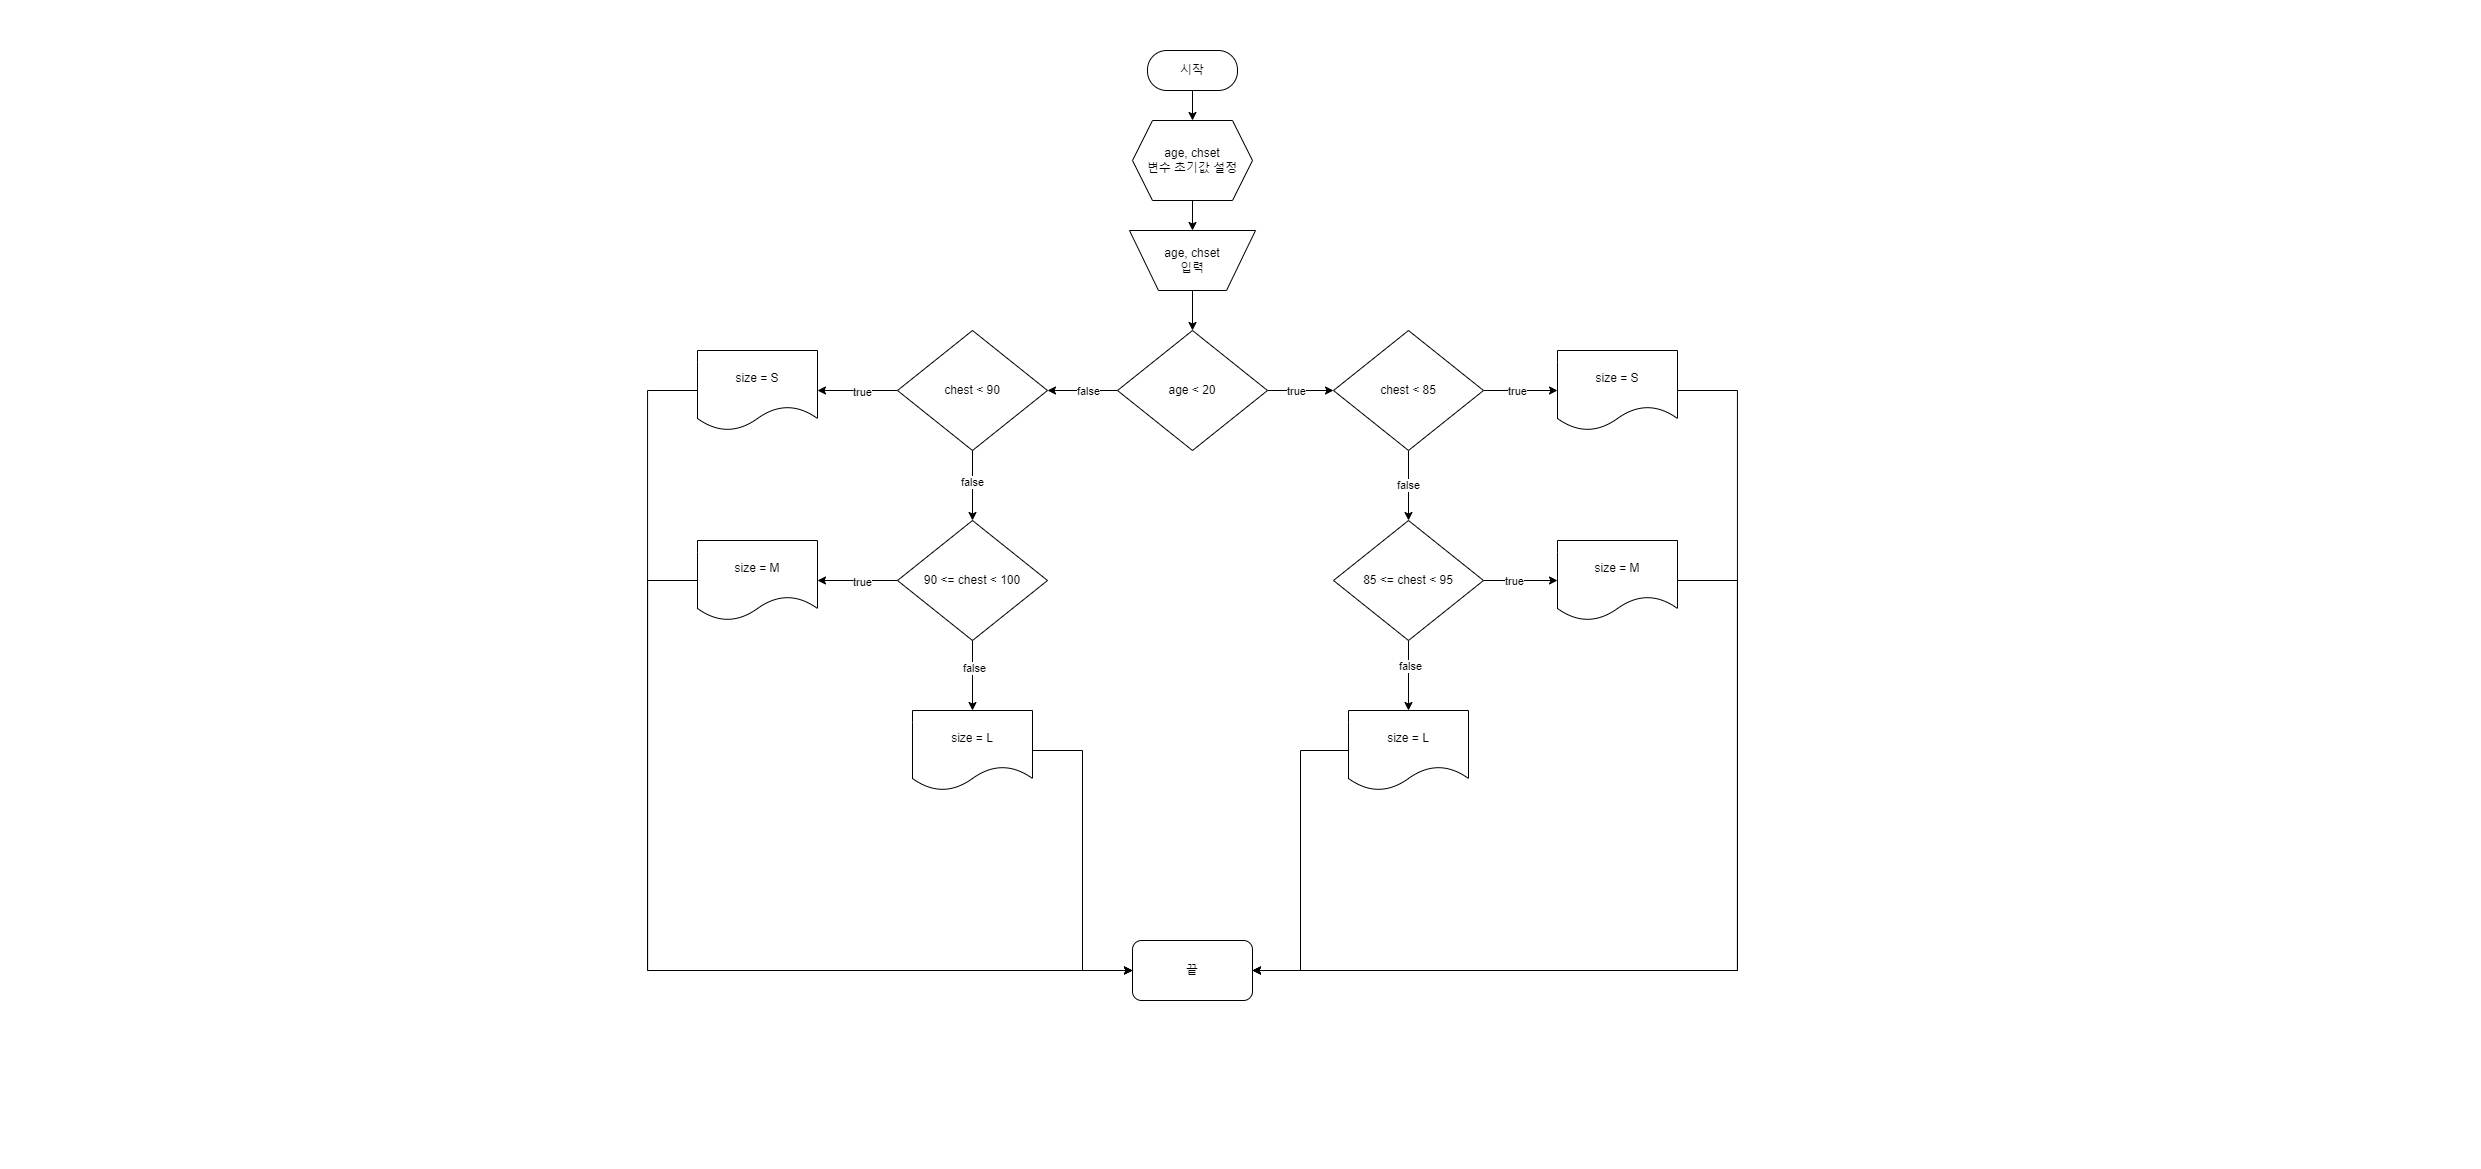

The diagram above was exported from draw.io. Its source (the exported page's mxGraphModel, read from the mxfile embedded in the PNG):
<mxGraphModel dx="2123" dy="1008" grid="1" gridSize="10" guides="1" tooltips="1" connect="1" arrows="1" fold="1" page="1" pageScale="1" pageWidth="827" pageHeight="1169" math="0" shadow="0">
  <root>
    <mxCell id="0" />
    <mxCell id="1" parent="0" />
    <mxCell id="etlgG6NTz0sFZWLGCU2L-4" style="edgeStyle=orthogonalEdgeStyle;rounded=0;orthogonalLoop=1;jettySize=auto;html=1;exitX=0.5;exitY=1;exitDx=0;exitDy=0;entryX=0.5;entryY=0;entryDx=0;entryDy=0;" edge="1" parent="1" source="NwN-wkURookkUAzrqvL7-1" target="etlgG6NTz0sFZWLGCU2L-2">
      <mxGeometry relative="1" as="geometry" />
    </mxCell>
    <mxCell id="NwN-wkURookkUAzrqvL7-1" value="시작" style="rounded=1;whiteSpace=wrap;html=1;arcSize=48;" parent="1" vertex="1">
      <mxGeometry x="320" y="50" width="90" height="40" as="geometry" />
    </mxCell>
    <mxCell id="etlgG6NTz0sFZWLGCU2L-5" style="edgeStyle=orthogonalEdgeStyle;rounded=0;orthogonalLoop=1;jettySize=auto;html=1;exitX=0.5;exitY=1;exitDx=0;exitDy=0;entryX=0.5;entryY=0;entryDx=0;entryDy=0;" edge="1" parent="1" source="etlgG6NTz0sFZWLGCU2L-2" target="etlgG6NTz0sFZWLGCU2L-3">
      <mxGeometry relative="1" as="geometry" />
    </mxCell>
    <mxCell id="etlgG6NTz0sFZWLGCU2L-2" value="age, chset&lt;br&gt;변수 초기값 설정" style="shape=hexagon;perimeter=hexagonPerimeter2;whiteSpace=wrap;html=1;fixedSize=1;" vertex="1" parent="1">
      <mxGeometry x="305" y="120" width="120" height="80" as="geometry" />
    </mxCell>
    <mxCell id="etlgG6NTz0sFZWLGCU2L-19" style="edgeStyle=orthogonalEdgeStyle;rounded=0;orthogonalLoop=1;jettySize=auto;html=1;exitX=0.5;exitY=1;exitDx=0;exitDy=0;entryX=0.5;entryY=0;entryDx=0;entryDy=0;" edge="1" parent="1" source="etlgG6NTz0sFZWLGCU2L-3" target="etlgG6NTz0sFZWLGCU2L-6">
      <mxGeometry relative="1" as="geometry" />
    </mxCell>
    <mxCell id="etlgG6NTz0sFZWLGCU2L-3" value="age, chset&lt;br&gt;입력" style="verticalLabelPosition=middle;verticalAlign=middle;html=1;shape=trapezoid;perimeter=trapezoidPerimeter;whiteSpace=wrap;size=0.23;arcSize=10;flipV=1;labelPosition=center;align=center;" vertex="1" parent="1">
      <mxGeometry x="302" y="230" width="126" height="60" as="geometry" />
    </mxCell>
    <mxCell id="etlgG6NTz0sFZWLGCU2L-21" style="edgeStyle=orthogonalEdgeStyle;rounded=0;orthogonalLoop=1;jettySize=auto;html=1;exitX=1;exitY=0.5;exitDx=0;exitDy=0;" edge="1" parent="1" source="etlgG6NTz0sFZWLGCU2L-6" target="etlgG6NTz0sFZWLGCU2L-8">
      <mxGeometry relative="1" as="geometry" />
    </mxCell>
    <mxCell id="etlgG6NTz0sFZWLGCU2L-47" value="true" style="edgeLabel;html=1;align=center;verticalAlign=middle;resizable=0;points=[];" vertex="1" connectable="0" parent="etlgG6NTz0sFZWLGCU2L-21">
      <mxGeometry x="-0.1515" relative="1" as="geometry">
        <mxPoint as="offset" />
      </mxGeometry>
    </mxCell>
    <mxCell id="etlgG6NTz0sFZWLGCU2L-32" style="edgeStyle=orthogonalEdgeStyle;rounded=0;orthogonalLoop=1;jettySize=auto;html=1;entryX=1;entryY=0.5;entryDx=0;entryDy=0;" edge="1" parent="1" source="etlgG6NTz0sFZWLGCU2L-6" target="etlgG6NTz0sFZWLGCU2L-14">
      <mxGeometry relative="1" as="geometry" />
    </mxCell>
    <mxCell id="etlgG6NTz0sFZWLGCU2L-41" value="false" style="edgeLabel;html=1;align=center;verticalAlign=middle;resizable=0;points=[];" vertex="1" connectable="0" parent="etlgG6NTz0sFZWLGCU2L-32">
      <mxGeometry x="-0.1714" relative="1" as="geometry">
        <mxPoint as="offset" />
      </mxGeometry>
    </mxCell>
    <mxCell id="etlgG6NTz0sFZWLGCU2L-6" value="age &amp;lt; 20" style="rhombus;whiteSpace=wrap;html=1;" vertex="1" parent="1">
      <mxGeometry x="290" y="330" width="150" height="120" as="geometry" />
    </mxCell>
    <mxCell id="etlgG6NTz0sFZWLGCU2L-22" style="edgeStyle=orthogonalEdgeStyle;rounded=0;orthogonalLoop=1;jettySize=auto;html=1;exitX=1;exitY=0.5;exitDx=0;exitDy=0;entryX=0;entryY=0.5;entryDx=0;entryDy=0;" edge="1" parent="1" source="etlgG6NTz0sFZWLGCU2L-8" target="etlgG6NTz0sFZWLGCU2L-9">
      <mxGeometry relative="1" as="geometry" />
    </mxCell>
    <mxCell id="etlgG6NTz0sFZWLGCU2L-42" value="true" style="edgeLabel;html=1;align=center;verticalAlign=middle;resizable=0;points=[];" vertex="1" connectable="0" parent="etlgG6NTz0sFZWLGCU2L-22">
      <mxGeometry x="-0.0991" relative="1" as="geometry">
        <mxPoint as="offset" />
      </mxGeometry>
    </mxCell>
    <mxCell id="etlgG6NTz0sFZWLGCU2L-23" value="false" style="edgeStyle=orthogonalEdgeStyle;rounded=0;orthogonalLoop=1;jettySize=auto;html=1;exitX=0.5;exitY=1;exitDx=0;exitDy=0;entryX=0.5;entryY=0;entryDx=0;entryDy=0;" edge="1" parent="1" source="etlgG6NTz0sFZWLGCU2L-8" target="etlgG6NTz0sFZWLGCU2L-11">
      <mxGeometry relative="1" as="geometry" />
    </mxCell>
    <mxCell id="etlgG6NTz0sFZWLGCU2L-8" value="chest &amp;lt; 85" style="rhombus;whiteSpace=wrap;html=1;" vertex="1" parent="1">
      <mxGeometry x="506" y="330" width="150" height="120" as="geometry" />
    </mxCell>
    <mxCell id="etlgG6NTz0sFZWLGCU2L-36" style="edgeStyle=orthogonalEdgeStyle;rounded=0;orthogonalLoop=1;jettySize=auto;html=1;exitX=1;exitY=0.5;exitDx=0;exitDy=0;entryX=1;entryY=0.5;entryDx=0;entryDy=0;" edge="1" parent="1" source="etlgG6NTz0sFZWLGCU2L-9" target="etlgG6NTz0sFZWLGCU2L-30">
      <mxGeometry relative="1" as="geometry">
        <mxPoint x="910" y="970" as="targetPoint" />
        <Array as="points">
          <mxPoint x="910" y="390" />
          <mxPoint x="910" y="970" />
        </Array>
      </mxGeometry>
    </mxCell>
    <mxCell id="etlgG6NTz0sFZWLGCU2L-9" value="size = S" style="shape=document;whiteSpace=wrap;html=1;boundedLbl=1;" vertex="1" parent="1">
      <mxGeometry x="730" y="350" width="120" height="80" as="geometry" />
    </mxCell>
    <mxCell id="etlgG6NTz0sFZWLGCU2L-24" style="edgeStyle=orthogonalEdgeStyle;rounded=0;orthogonalLoop=1;jettySize=auto;html=1;exitX=1;exitY=0.5;exitDx=0;exitDy=0;entryX=0;entryY=0.5;entryDx=0;entryDy=0;" edge="1" parent="1" source="etlgG6NTz0sFZWLGCU2L-11" target="etlgG6NTz0sFZWLGCU2L-12">
      <mxGeometry relative="1" as="geometry" />
    </mxCell>
    <mxCell id="etlgG6NTz0sFZWLGCU2L-46" value="true" style="edgeLabel;html=1;align=center;verticalAlign=middle;resizable=0;points=[];" vertex="1" connectable="0" parent="etlgG6NTz0sFZWLGCU2L-24">
      <mxGeometry x="-0.181" relative="1" as="geometry">
        <mxPoint as="offset" />
      </mxGeometry>
    </mxCell>
    <mxCell id="etlgG6NTz0sFZWLGCU2L-25" style="edgeStyle=orthogonalEdgeStyle;rounded=0;orthogonalLoop=1;jettySize=auto;html=1;exitX=0.5;exitY=1;exitDx=0;exitDy=0;entryX=0.5;entryY=0;entryDx=0;entryDy=0;" edge="1" parent="1" source="etlgG6NTz0sFZWLGCU2L-11" target="etlgG6NTz0sFZWLGCU2L-13">
      <mxGeometry relative="1" as="geometry" />
    </mxCell>
    <mxCell id="etlgG6NTz0sFZWLGCU2L-44" value="false" style="edgeLabel;html=1;align=center;verticalAlign=middle;resizable=0;points=[];" vertex="1" connectable="0" parent="etlgG6NTz0sFZWLGCU2L-25">
      <mxGeometry x="-0.2472" y="1" relative="1" as="geometry">
        <mxPoint as="offset" />
      </mxGeometry>
    </mxCell>
    <mxCell id="etlgG6NTz0sFZWLGCU2L-11" value="85 &amp;lt;= chest &amp;lt; 95" style="rhombus;whiteSpace=wrap;html=1;" vertex="1" parent="1">
      <mxGeometry x="506" y="520" width="150" height="120" as="geometry" />
    </mxCell>
    <mxCell id="etlgG6NTz0sFZWLGCU2L-35" style="edgeStyle=orthogonalEdgeStyle;rounded=0;orthogonalLoop=1;jettySize=auto;html=1;exitX=1;exitY=0.5;exitDx=0;exitDy=0;entryX=1;entryY=0.5;entryDx=0;entryDy=0;" edge="1" parent="1" source="etlgG6NTz0sFZWLGCU2L-12" target="etlgG6NTz0sFZWLGCU2L-30">
      <mxGeometry relative="1" as="geometry">
        <mxPoint x="470" y="970" as="targetPoint" />
        <Array as="points">
          <mxPoint x="910" y="580" />
          <mxPoint x="910" y="970" />
        </Array>
      </mxGeometry>
    </mxCell>
    <mxCell id="etlgG6NTz0sFZWLGCU2L-12" value="size = M" style="shape=document;whiteSpace=wrap;html=1;boundedLbl=1;" vertex="1" parent="1">
      <mxGeometry x="730" y="540" width="120" height="80" as="geometry" />
    </mxCell>
    <mxCell id="etlgG6NTz0sFZWLGCU2L-34" style="edgeStyle=orthogonalEdgeStyle;rounded=0;orthogonalLoop=1;jettySize=auto;html=1;entryX=1;entryY=0.5;entryDx=0;entryDy=0;" edge="1" parent="1" source="etlgG6NTz0sFZWLGCU2L-13" target="etlgG6NTz0sFZWLGCU2L-30">
      <mxGeometry relative="1" as="geometry" />
    </mxCell>
    <mxCell id="etlgG6NTz0sFZWLGCU2L-13" value="size = L" style="shape=document;whiteSpace=wrap;html=1;boundedLbl=1;" vertex="1" parent="1">
      <mxGeometry x="521" y="710" width="120" height="80" as="geometry" />
    </mxCell>
    <mxCell id="etlgG6NTz0sFZWLGCU2L-26" style="edgeStyle=orthogonalEdgeStyle;rounded=0;orthogonalLoop=1;jettySize=auto;html=1;exitX=0.5;exitY=1;exitDx=0;exitDy=0;entryX=0.5;entryY=0;entryDx=0;entryDy=0;" edge="1" parent="1" source="etlgG6NTz0sFZWLGCU2L-14" target="etlgG6NTz0sFZWLGCU2L-16">
      <mxGeometry relative="1" as="geometry">
        <Array as="points">
          <mxPoint x="145" y="480" />
          <mxPoint x="145" y="480" />
        </Array>
      </mxGeometry>
    </mxCell>
    <mxCell id="etlgG6NTz0sFZWLGCU2L-49" value="false" style="edgeLabel;html=1;align=center;verticalAlign=middle;resizable=0;points=[];" vertex="1" connectable="0" parent="etlgG6NTz0sFZWLGCU2L-26">
      <mxGeometry x="-0.1031" y="-1" relative="1" as="geometry">
        <mxPoint as="offset" />
      </mxGeometry>
    </mxCell>
    <mxCell id="etlgG6NTz0sFZWLGCU2L-27" style="edgeStyle=orthogonalEdgeStyle;rounded=0;orthogonalLoop=1;jettySize=auto;html=1;exitX=0;exitY=0.5;exitDx=0;exitDy=0;entryX=1;entryY=0.5;entryDx=0;entryDy=0;" edge="1" parent="1" source="etlgG6NTz0sFZWLGCU2L-14" target="etlgG6NTz0sFZWLGCU2L-15">
      <mxGeometry relative="1" as="geometry" />
    </mxCell>
    <mxCell id="etlgG6NTz0sFZWLGCU2L-50" value="true" style="edgeLabel;html=1;align=center;verticalAlign=middle;resizable=0;points=[];" vertex="1" connectable="0" parent="etlgG6NTz0sFZWLGCU2L-27">
      <mxGeometry x="-0.1167" y="1" relative="1" as="geometry">
        <mxPoint as="offset" />
      </mxGeometry>
    </mxCell>
    <mxCell id="etlgG6NTz0sFZWLGCU2L-14" value="chest &amp;lt; 90" style="rhombus;whiteSpace=wrap;html=1;" vertex="1" parent="1">
      <mxGeometry x="70" y="330" width="150" height="120" as="geometry" />
    </mxCell>
    <mxCell id="etlgG6NTz0sFZWLGCU2L-38" style="edgeStyle=orthogonalEdgeStyle;rounded=0;orthogonalLoop=1;jettySize=auto;html=1;entryX=0;entryY=0.5;entryDx=0;entryDy=0;" edge="1" parent="1" source="etlgG6NTz0sFZWLGCU2L-15" target="etlgG6NTz0sFZWLGCU2L-30">
      <mxGeometry relative="1" as="geometry">
        <mxPoint x="-180" y="980" as="targetPoint" />
        <Array as="points">
          <mxPoint x="-180" y="390" />
          <mxPoint x="-180" y="970" />
        </Array>
      </mxGeometry>
    </mxCell>
    <mxCell id="etlgG6NTz0sFZWLGCU2L-15" value="size = S" style="shape=document;whiteSpace=wrap;html=1;boundedLbl=1;" vertex="1" parent="1">
      <mxGeometry x="-130" y="350" width="120" height="80" as="geometry" />
    </mxCell>
    <mxCell id="etlgG6NTz0sFZWLGCU2L-28" style="edgeStyle=orthogonalEdgeStyle;rounded=0;orthogonalLoop=1;jettySize=auto;html=1;exitX=0;exitY=0.5;exitDx=0;exitDy=0;entryX=1;entryY=0.5;entryDx=0;entryDy=0;" edge="1" parent="1" source="etlgG6NTz0sFZWLGCU2L-16" target="etlgG6NTz0sFZWLGCU2L-17">
      <mxGeometry relative="1" as="geometry" />
    </mxCell>
    <mxCell id="etlgG6NTz0sFZWLGCU2L-52" value="true" style="edgeLabel;html=1;align=center;verticalAlign=middle;resizable=0;points=[];" vertex="1" connectable="0" parent="etlgG6NTz0sFZWLGCU2L-28">
      <mxGeometry x="-0.1167" y="1" relative="1" as="geometry">
        <mxPoint as="offset" />
      </mxGeometry>
    </mxCell>
    <mxCell id="etlgG6NTz0sFZWLGCU2L-29" style="edgeStyle=orthogonalEdgeStyle;rounded=0;orthogonalLoop=1;jettySize=auto;html=1;exitX=0.5;exitY=1;exitDx=0;exitDy=0;entryX=0.5;entryY=0;entryDx=0;entryDy=0;" edge="1" parent="1" source="etlgG6NTz0sFZWLGCU2L-16" target="etlgG6NTz0sFZWLGCU2L-18">
      <mxGeometry relative="1" as="geometry" />
    </mxCell>
    <mxCell id="etlgG6NTz0sFZWLGCU2L-48" value="false" style="edgeLabel;html=1;align=center;verticalAlign=middle;resizable=0;points=[];" vertex="1" connectable="0" parent="etlgG6NTz0sFZWLGCU2L-29">
      <mxGeometry x="-0.2305" y="1" relative="1" as="geometry">
        <mxPoint as="offset" />
      </mxGeometry>
    </mxCell>
    <mxCell id="etlgG6NTz0sFZWLGCU2L-16" value="90 &amp;lt;= chest &amp;lt; 100" style="rhombus;whiteSpace=wrap;html=1;" vertex="1" parent="1">
      <mxGeometry x="70" y="520" width="150" height="120" as="geometry" />
    </mxCell>
    <mxCell id="etlgG6NTz0sFZWLGCU2L-37" style="edgeStyle=orthogonalEdgeStyle;rounded=0;orthogonalLoop=1;jettySize=auto;html=1;entryX=0;entryY=0.5;entryDx=0;entryDy=0;" edge="1" parent="1" source="etlgG6NTz0sFZWLGCU2L-17" target="etlgG6NTz0sFZWLGCU2L-30">
      <mxGeometry relative="1" as="geometry">
        <mxPoint x="-180" y="980" as="targetPoint" />
        <Array as="points">
          <mxPoint x="-180" y="580" />
          <mxPoint x="-180" y="970" />
        </Array>
      </mxGeometry>
    </mxCell>
    <mxCell id="etlgG6NTz0sFZWLGCU2L-17" value="size = M" style="shape=document;whiteSpace=wrap;html=1;boundedLbl=1;" vertex="1" parent="1">
      <mxGeometry x="-130" y="540" width="120" height="80" as="geometry" />
    </mxCell>
    <mxCell id="etlgG6NTz0sFZWLGCU2L-33" style="edgeStyle=orthogonalEdgeStyle;rounded=0;orthogonalLoop=1;jettySize=auto;html=1;entryX=0;entryY=0.5;entryDx=0;entryDy=0;" edge="1" parent="1" source="etlgG6NTz0sFZWLGCU2L-18" target="etlgG6NTz0sFZWLGCU2L-30">
      <mxGeometry relative="1" as="geometry">
        <mxPoint x="145" y="960" as="targetPoint" />
      </mxGeometry>
    </mxCell>
    <mxCell id="etlgG6NTz0sFZWLGCU2L-18" value="size = L" style="shape=document;whiteSpace=wrap;html=1;boundedLbl=1;" vertex="1" parent="1">
      <mxGeometry x="85" y="710" width="120" height="80" as="geometry" />
    </mxCell>
    <mxCell id="etlgG6NTz0sFZWLGCU2L-30" value="끝" style="rounded=1;whiteSpace=wrap;html=1;" vertex="1" parent="1">
      <mxGeometry x="305" y="940" width="120" height="60" as="geometry" />
    </mxCell>
  </root>
</mxGraphModel>